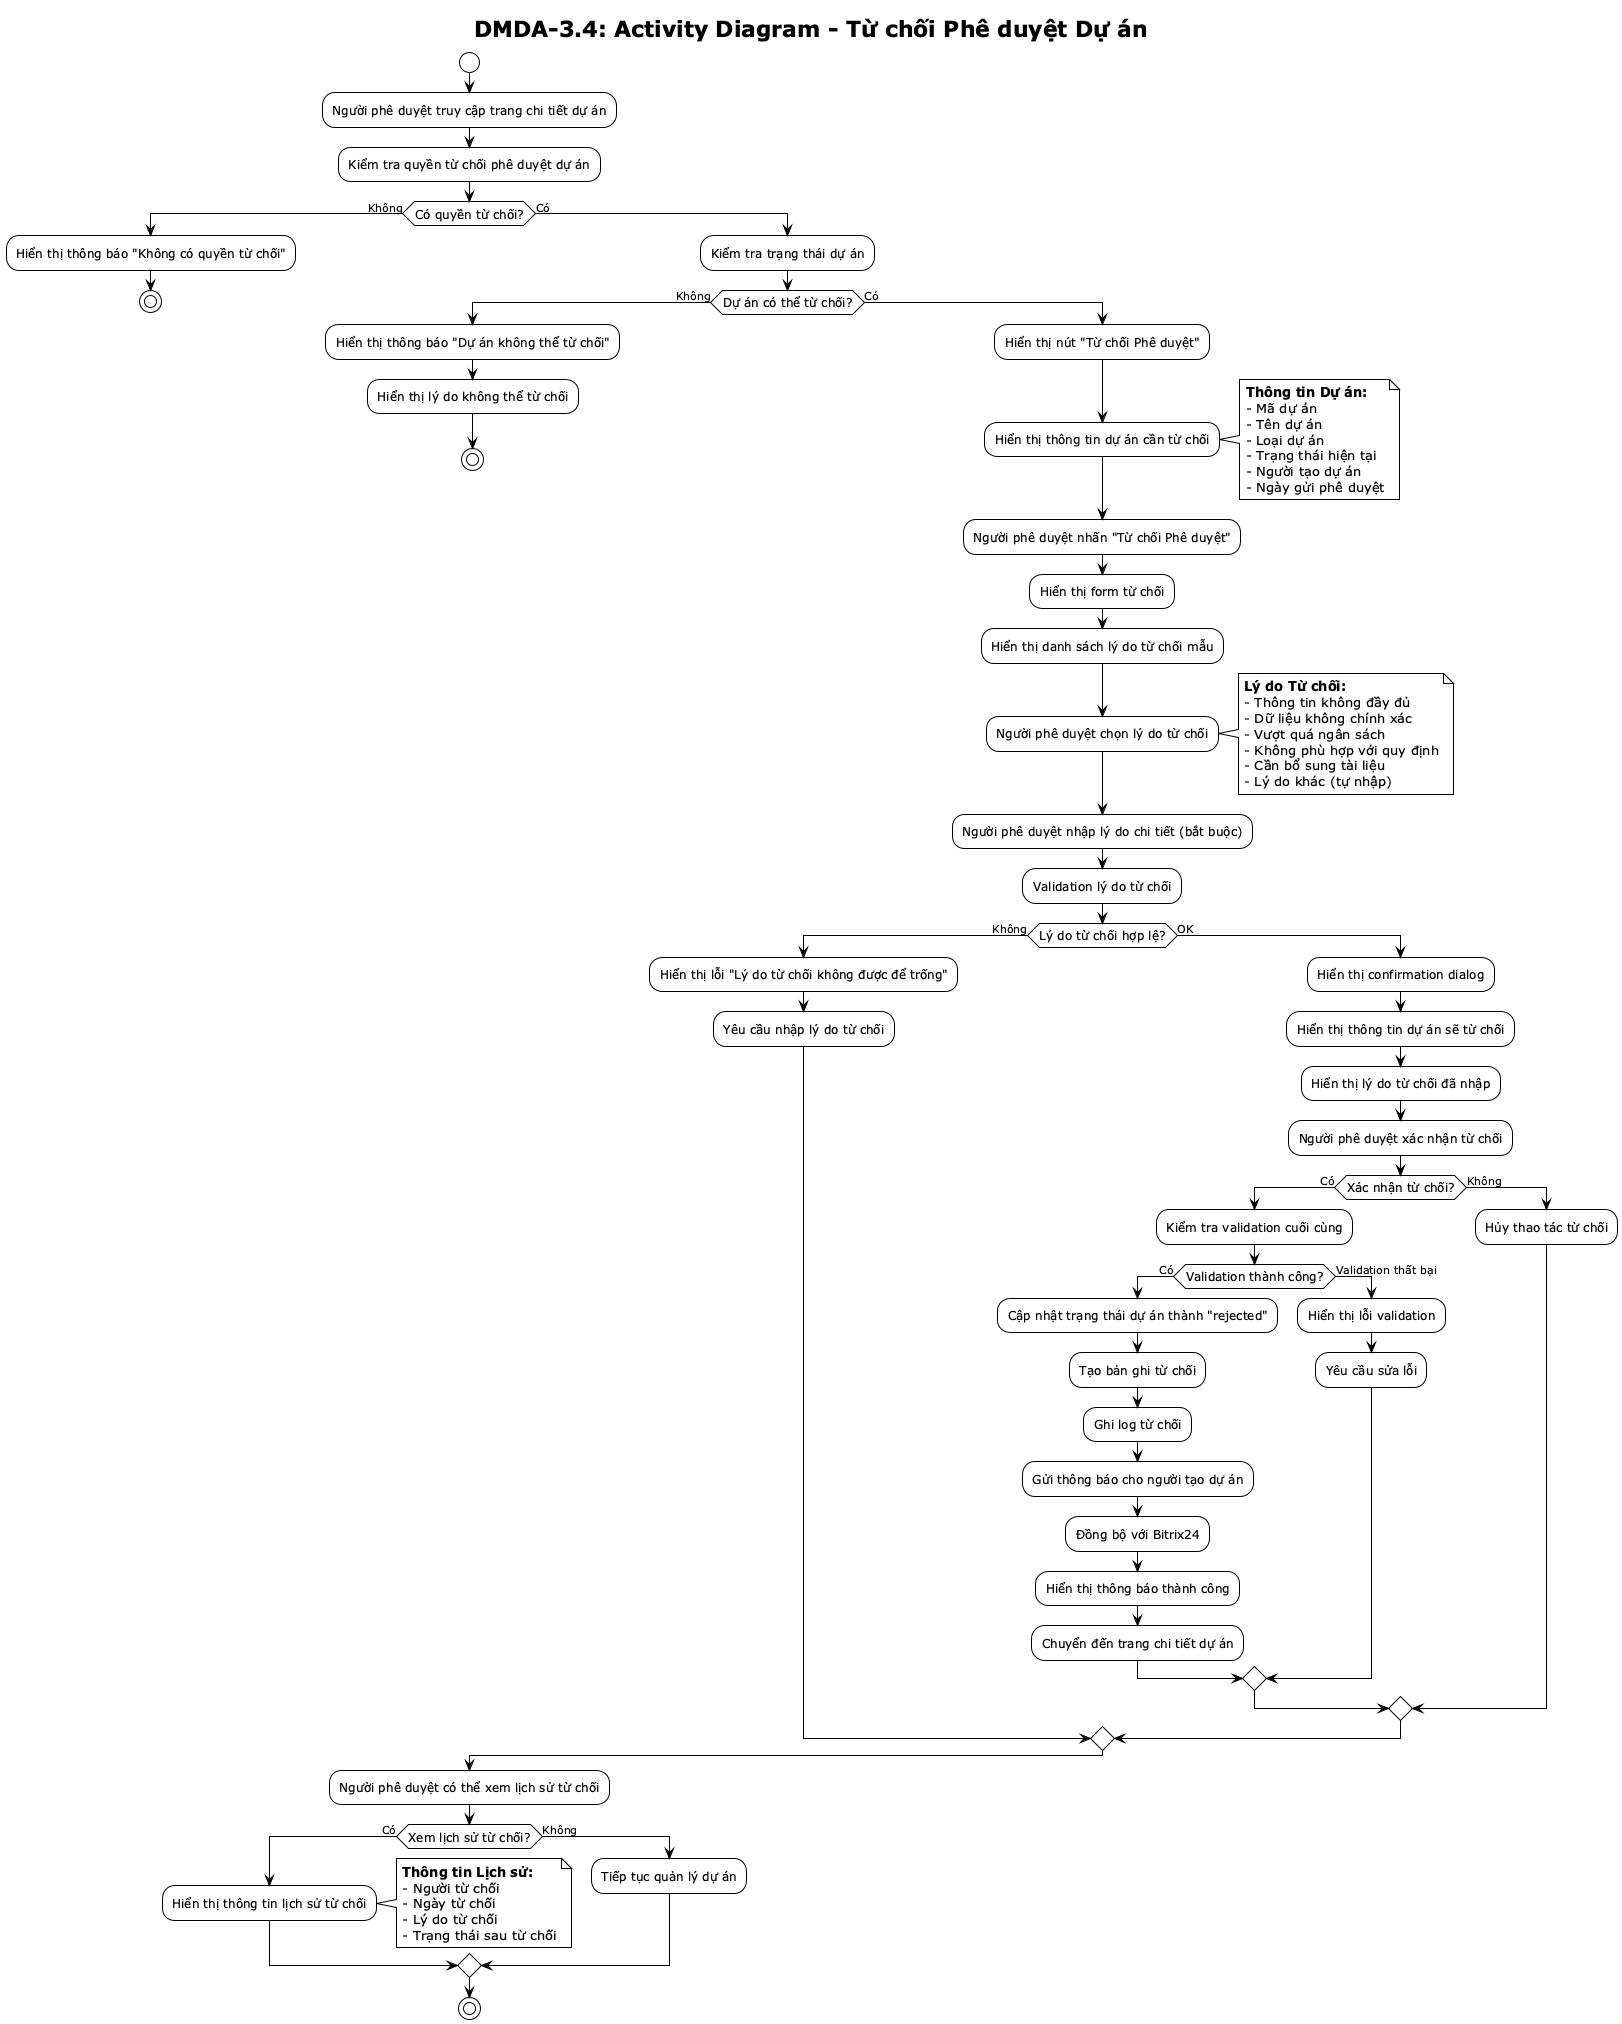

The diagram above was rendered by PlantUML. Its source (embedded in the PNG):
@startuml DMDA-3.4 Activity Diagram
!theme plain
skinparam activityFontSize 12

title DMDA-3.4: Activity Diagram - Từ chối Phê duyệt Dự án

start

:Người phê duyệt truy cập trang chi tiết dự án;

:Kiểm tra quyền từ chối phê duyệt dự án;

if (Có quyền từ chối?) then (Không)
    :Hiển thị thông báo "Không có quyền từ chối";
    stop
else (Có)
    :Kiểm tra trạng thái dự án;
    
    if (Dự án có thể từ chối?) then (Không)
        :Hiển thị thông báo "Dự án không thể từ chối";
        :Hiển thị lý do không thể từ chối;
        stop
    else (Có)
        :Hiển thị nút "Từ chối Phê duyệt";
        :Hiển thị thông tin dự án cần từ chối;
        note right
        **Thông tin Dự án:**
        - Mã dự án
        - Tên dự án
        - Loại dự án
        - Trạng thái hiện tại
        - Người tạo dự án
        - Ngày gửi phê duyệt
        end note
        
        :Người phê duyệt nhấn "Từ chối Phê duyệt";
        :Hiển thị form từ chối;
        :Hiển thị danh sách lý do từ chối mẫu;
        
        :Người phê duyệt chọn lý do từ chối;
        note right
        **Lý do Từ chối:**
        - Thông tin không đầy đủ
        - Dữ liệu không chính xác
        - Vượt quá ngân sách
        - Không phù hợp với quy định
        - Cần bổ sung tài liệu
        - Lý do khác (tự nhập)
        end note
        
        :Người phê duyệt nhập lý do chi tiết (bắt buộc);
        
        :Validation lý do từ chối;
        
        if (Lý do từ chối hợp lệ?) then (Không)
            :Hiển thị lỗi "Lý do từ chối không được để trống";
            :Yêu cầu nhập lý do từ chối;
        else (OK)
            :Hiển thị confirmation dialog;
            :Hiển thị thông tin dự án sẽ từ chối;
            :Hiển thị lý do từ chối đã nhập;
            
            :Người phê duyệt xác nhận từ chối;
            
            if (Xác nhận từ chối?) then (Có)
                :Kiểm tra validation cuối cùng;
                
                if (Validation thành công?) then (Có)
                    :Cập nhật trạng thái dự án thành "rejected";
                    :Tạo bản ghi từ chối;
                    :Ghi log từ chối;
                    :Gửi thông báo cho người tạo dự án;
                    :Đồng bộ với Bitrix24;
                    :Hiển thị thông báo thành công;
                    :Chuyển đến trang chi tiết dự án;
                else (Validation thất bại)
                    :Hiển thị lỗi validation;
                    :Yêu cầu sửa lỗi;
                endif
            else (Không)
                :Hủy thao tác từ chối;
            endif
        endif
    endif
endif

:Người phê duyệt có thể xem lịch sử từ chối;

if (Xem lịch sử từ chối?) then (Có)
    :Hiển thị thông tin lịch sử từ chối;
    note right
    **Thông tin Lịch sử:**
    - Người từ chối
    - Ngày từ chối
    - Lý do từ chối
    - Trạng thái sau từ chối
    end note
else (Không)
    :Tiếp tục quản lý dự án;
endif

stop

@enduml